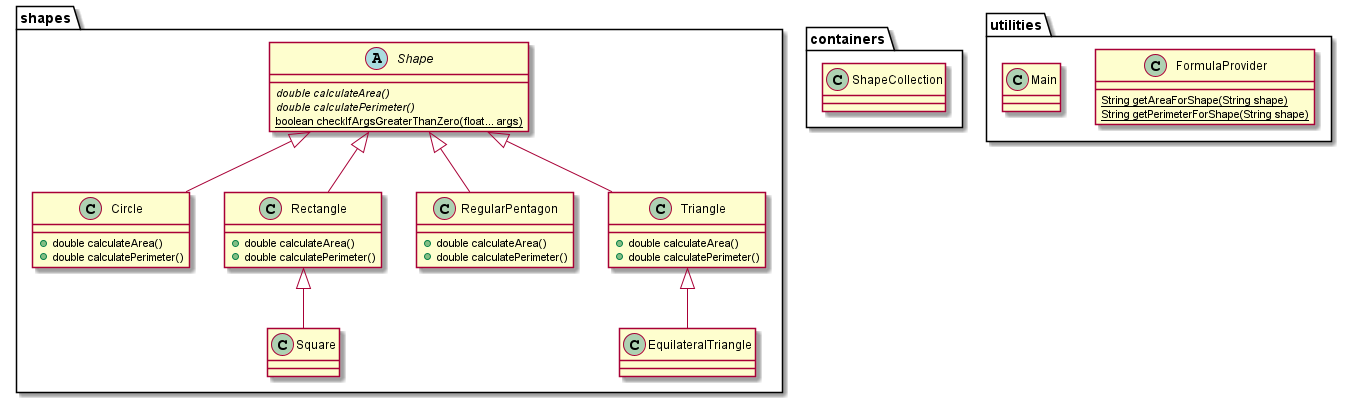

The diagram above was rendered by PlantUML. Its source (embedded in the PNG):
@startuml
package "shapes" {
    Shape <|-- Circle
    Shape <|-- Rectangle
    Shape <|-- RegularPentagon
    Shape <|-- Triangle
    Rectangle <|-- Square
    Triangle <|-- EquilateralTriangle
}

package "containers" {
    class ShapeCollection
}

package "utilities" {
    class FormulaProvider {
        {static} String getAreaForShape(String shape)
        {static} String getPerimeterForShape(String shape)
    }

    class Main
}

abstract class Shape {
  {abstract} double calculateArea()
  {abstract} double calculatePerimeter()
  {static} boolean checkIfArgsGreaterThanZero(float... args)
}

class Circle {
  + double calculateArea()
  + double calculatePerimeter()
}

class Rectangle {
    + double calculateArea()
    + double calculatePerimeter()
}

class RegularPentagon {
    + double calculateArea()
    + double calculatePerimeter()
}

class Triangle {
    + double calculateArea()
    + double calculatePerimeter()
}

class EquilateralTriangle {

}

class Square {

}
@enduml